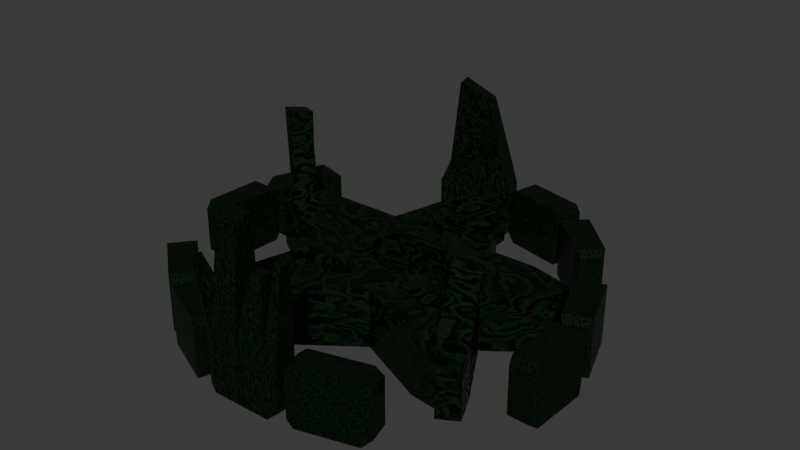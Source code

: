 # Source: Pentagram.blend  (saved by Blender 4.0.36; exported with 4.5.12 LTS)
import bpy
from mathutils import Matrix  # noqa: F401  (used for matrix-valued properties, if any)

bpy.ops.wm.read_factory_settings(use_empty=True)
scene = bpy.context.scene
scene.name = 'Scene'

# ---- collections
col_collection = bpy.data.collections.new('Collection'); scene.collection.children.link(col_collection)

# ---- images (referenced by path relative to the original .blend; pixels are not part of the script)
import os
ASSET_DIR = os.environ.get("B2B_ASSET_DIR", "")  # directory of the original .blend (textures are referenced by path, not embedded)
HERE = os.path.dirname(os.path.abspath(__file__))  # packed textures are extracted next to this script under _unpacked/

def load_image(name, relpath, width, height, colorspace="sRGB"):
    """Load a texture the original file referenced (path relative to the .blend, or extracted next to this script)."""
    p = next((c for c in (os.path.join(HERE, relpath), os.path.join(ASSET_DIR, relpath)) if relpath and os.path.exists(c)), "")
    if p:
        img = bpy.data.images.load(p, check_existing=True)
        img.name = name
    else:  # same state as the original file: an image datablock whose file is absent (Cycles renders it pink)
        img = bpy.data.images.new(name, width, height)
        img.source = "FILE"
        img.filepath = "//" + (relpath or name)
    img.colorspace_settings.name = colorspace
    return img
img_cube_rough = load_image('Cube.rough', 'Cube.rough.png', 1024, 1024, 'sRGB')

# ---- materials (node trees are filled in below, after node groups)
mat_stone = bpy.data.materials.new('Stone')
mat_stone.alpha_threshold = 0.0
mat_stone.roughness = 0.5
mat_stone.line_color = (0.0, 0.0, 0.0, 1.0)

# ---- material node trees
mat_stone.use_nodes = True; mat_stone.node_tree.nodes.clear()
_N = mat_stone.node_tree.nodes; _L = mat_stone.node_tree.links
n0 = _N.new('ShaderNodeBsdfPrincipled'); n0.name = 'Principled BSDF'; n0.location = (65, 368)
n0.inputs[3].default_value = 1.33
n1 = _N.new('ShaderNodeMix'); n1.name = 'Mix'; n1.location = (-165, 528)
n1.data_type = 'RGBA'
n1.inputs[6].default_value = (0.0002114, 0.0008717, 0.0, 1.0)
n1.inputs[7].default_value = (0.0, 0.01387, 0.0002671, 1.0)
n2 = _N.new('ShaderNodeTexWave'); n2.name = 'Wave Texture'; n2.location = (-507, 345)
n2.wave_type = 'RINGS'
n2.rings_direction = 'Y'
n2.wave_profile = 'SAW'
n2.inputs[1].default_value = 1.5
n2.inputs[2].default_value = 35.0
n2.inputs[3].default_value = 15.0
n2.inputs[4].default_value = 4.0
n2.inputs[5].default_value = 0.4691
n2.inputs[6].default_value = -5.0
n3 = _N.new('ShaderNodeMixShader'); n3.name = 'Mix Shader'; n3.location = (475, 591)
n3.inputs[0].default_value = 0.7533
n4 = _N.new('ShaderNodeOutputMaterial'); n4.name = 'Material Output'; n4.location = (686, 645)
n5 = _N.new('ShaderNodeBsdfAnisotropic'); n5.name = 'Glossy BSDF'; n5.location = (118, 701)
n5.inputs[0].default_value = (0.002726, 0.03636, 0.01281, 1.0)
n5.inputs[1].default_value = 0.1
n6 = _N.new('ShaderNodeTexImage'); n6.name = 'Image Texture'; n6.location = (-536, 668)
n6.image = img_cube_rough
_L.new(n2.outputs[1], n1.inputs[0])
_L.new(n1.outputs[2], n0.inputs[0])
_L.new(n2.outputs[0], n0.inputs[2])
_L.new(n0.outputs[0], n3.inputs[2])
_L.new(n3.outputs[0], n4.inputs[0])
_L.new(n5.outputs[0], n3.inputs[1])
n4.is_active_output = True

# ---- world
world_world = bpy.data.worlds.new('World'); scene.world = world_world
world_world.use_nodes = True; world_world.node_tree.nodes.clear()
_N = world_world.node_tree.nodes; _L = world_world.node_tree.links
n0 = _N.new('ShaderNodeOutputWorld'); n0.name = 'World Output'; n0.location = (300, 300)
n1 = _N.new('ShaderNodeBackground'); n1.name = 'Background'; n1.location = (10, 300)
n1.inputs[0].default_value = (0.05088, 0.05088, 0.05088, 1.0)
_L.new(n1.outputs[0], n0.inputs[0])
n0.is_active_output = True
world_world.color = (0.05088, 0.05088, 0.05088)
world_world.use_sun_shadow = False
world_world.sun_shadow_jitter_overblur = 0.0

# ---- meshes
me_cube_006 = bpy.data.meshes.new('Cube.006')
me_cube_006.from_pydata([(-1.0, -1.0, -1.0), (-1.506, -1.027, 1.523), (-1.0, 1.0, -1.0), (-1.35, 0.9691, 1.425), (1.0, -1.0, -1.0), (0.4937, -1.027, 1.523), (1.0, 1.0, -1.0), (0.6502, 0.9691, 1.425), (-0.6934, -1.301, -0.7468), (-0.6934, -1.301, 0.802), (0.8554, -1.301, 0.802), (0.8554, -1.301, -0.7468), (-0.8091, 1.257, 0.8091), (-0.8091, 1.257, -0.8091), (0.8091, 1.257, -0.8091), (0.8091, 1.257, 0.8091), (-0.688, -0.688, 4.491), (0.1964, 0.506, 4.081), (1.045, 0.506, 4.081), (0.688, -0.688, 4.491)], [], [(0, 1, 3, 2), (7, 6, 14, 15), (6, 7, 5, 4), (5, 1, 9, 10), (2, 6, 4, 0), (1, 5, 19, 16), (11, 10, 9, 8), (4, 5, 10, 11), (1, 0, 8, 9), (0, 4, 11, 8), (13, 12, 15, 14), (6, 2, 13, 14), (3, 7, 15, 12), (2, 3, 12, 13), (18, 17, 16, 19), (7, 3, 17, 18), (5, 7, 18, 19), (3, 1, 16, 17)])
_uv = me_cube_006.uv_layers.new(name='UVMap')
_uv.uv.foreach_set('vector', [0.07731, 0.6841, -3.425e-09, 0.4341, 0.2322, 0.4241, 0.3023, 0.6711, 0.3871, 0.367, 0.3853, 0.6599, 0.3535, 0.6356, 0.3535, 0.4421, 0.3853, 0.6599, 0.3871, 0.367, 0.6253, 0.3532, 0.6248, 0.6591, 0.6994, 0.3637, 0.9388, 0.353, 0.8455, 0.4478, 0.6601, 0.4561, 0.6601, 0.8075, 0.8998, 0.8075, 0.8998, 1.0, 0.6601, 1.0, 0.9388, 0.353, 0.6994, 0.3637, 0.6601, 0.007374, 0.8249, 1.609e-08, 0.6683, 0.6392, 0.6601, 0.4561, 0.8455, 0.4478, 0.8537, 0.6309, 0.6248, 0.6591, 0.6253, 0.3532, 0.6601, 0.4423, 0.6601, 0.6275, 0.9388, 0.353, 0.8915, 0.6535, 0.8537, 0.6309, 0.8455, 0.4478, 0.5459, 0.6599, 0.5459, 0.8996, 0.4987, 0.8823, 0.4987, 0.6966, 0.683, 0.7692, 0.683, 0.6535, 0.8769, 0.6535, 0.8769, 0.7692, 0.8998, 0.8075, 0.6601, 0.8075, 0.683, 0.7692, 0.8769, 0.7692, 0.2322, 0.4241, 0.3018, 0.3254, 0.3535, 0.3829, 0.2972, 0.4627, 0.3023, 0.6711, 0.2322, 0.4241, 0.2972, 0.4627, 0.3336, 0.6392, 0.2038, 0.0194, 0.1743, 0.06127, 3.562e-08, 0.06792, 0.04784, 2.734e-08, 0.4987, 0.7071, 0.4987, 0.9469, 0.3535, 0.7615, 0.3535, 0.6599, 0.6253, 0.3532, 0.3871, 0.367, 0.4447, 0.05249, 0.5857, 0.0, 0.2322, 0.4241, -3.425e-09, 0.4341, 3.562e-08, 0.06792, 0.1743, 0.06127])
me_cube_006.materials.append(mat_stone)
me_cube_006.update()
me_cube_007 = bpy.data.meshes.new('Cube.007')
me_cube_007.from_pydata([(-1.0, -1.0, -1.0), (-1.0, -1.0, 1.0), (-1.0, 1.0, -1.0), (-1.0, 1.0, 1.0), (1.0, -1.0, -1.0), (1.0, -1.0, 1.0), (1.0, 1.0, -1.0), (1.0, 1.0, 1.0), (-0.6934, -1.301, -0.7468), (-0.6934, -1.301, 0.802), (0.8554, -1.301, 0.802), (0.8554, -1.301, -0.7468), (-0.8091, 1.257, 0.8091), (-0.8091, 1.257, -0.8091), (0.8091, 1.257, -0.8091), (0.8091, 1.257, 0.8091)], [], [(0, 1, 3, 2), (7, 6, 14, 15), (6, 7, 5, 4), (5, 1, 9, 10), (2, 6, 4, 0), (7, 3, 1, 5), (11, 10, 9, 8), (4, 5, 10, 11), (1, 0, 8, 9), (0, 4, 11, 8), (13, 12, 15, 14), (6, 2, 13, 14), (3, 7, 15, 12), (2, 3, 12, 13)])
_uv = me_cube_007.uv_layers.new(name='UVMap')
_uv.uv.foreach_set('vector', [0.3375, 0.4193, 0.675, 0.4193, 0.675, 0.7568, 0.3375, 0.7568, 0.3375, 0.3841, 0.675, 0.3841, 0.6428, 0.4193, 0.3697, 0.4193, 0.675, 0.3841, 0.3375, 0.3841, 0.3375, 0.05501, 0.675, 0.05501, 0.0, 0.4878, 0.3375, 0.4878, 0.2858, 0.5212, 0.0244, 0.5212, 0.0, 0.2168, 0.3375, 0.2168, 0.3375, 0.4878, 0.0, 0.4878, 0.946, -2.123e-08, 0.946, 0.3375, 0.675, 0.3375, 0.675, -9.389e-09, 0.0244, 0.7826, 0.0244, 0.5212, 0.2858, 0.5212, 0.2858, 0.7826, 0.675, 0.05501, 0.3375, 0.05501, 0.3709, 3.904e-09, 0.6323, -7.521e-09, 0.3375, 0.4878, 0.3375, 0.8253, 0.2858, 0.7826, 0.2858, 0.5212, 0.3375, 0.8253, 0.0, 0.8253, 0.0244, 0.7826, 0.2858, 0.7826, 0.03221, 0.1628, 0.03221, 0.0, 0.3053, 0.0, 0.3053, 0.1628, 0.3375, 0.2168, 0.0, 0.2168, 0.03221, 0.1628, 0.3053, 0.1628, 0.946, 0.3375, 0.946, -2.123e-08, 1.0, 0.03221, 1.0, 0.3053, 0.3375, 0.7568, 0.675, 0.7568, 0.6428, 0.8001, 0.3697, 0.8001])
me_cube_007.materials.append(mat_stone)
me_cube_007.update()
me_cube_008 = bpy.data.meshes.new('Cube.008')
me_cube_008.from_pydata([(-1.0, -1.0, -1.0), (-1.0, -1.0, 1.0), (-1.0, 1.0, -1.0), (-1.0, 1.0, 1.0), (1.0, -1.0, -1.0), (1.0, -1.0, 1.0), (1.0, 1.0, -1.0), (1.0, 1.0, 1.0), (-0.6934, -1.301, -0.7468), (-0.6934, -1.301, 0.802), (0.8554, -1.301, 0.802), (0.8554, -1.301, -0.7468), (-0.8091, 1.257, 0.8091), (-0.8091, 1.257, -0.8091), (0.8091, 1.257, -0.8091), (0.8091, 1.257, 0.8091)], [], [(0, 1, 3, 2), (7, 6, 14, 15), (6, 7, 5, 4), (5, 1, 9, 10), (2, 6, 4, 0), (7, 3, 1, 5), (11, 10, 9, 8), (4, 5, 10, 11), (1, 0, 8, 9), (0, 4, 11, 8), (13, 12, 15, 14), (6, 2, 13, 14), (3, 7, 15, 12), (2, 3, 12, 13)])
_uv = me_cube_008.uv_layers.new(name='UVMap')
_uv.uv.foreach_set('vector', [0.3375, 0.4193, 0.675, 0.4193, 0.675, 0.7568, 0.3375, 0.7568, 0.3375, 0.3841, 0.675, 0.3841, 0.6428, 0.4193, 0.3697, 0.4193, 0.675, 0.3841, 0.3375, 0.3841, 0.3375, 0.05501, 0.675, 0.05501, 0.0, 0.4878, 0.3375, 0.4878, 0.2858, 0.5212, 0.0244, 0.5212, 0.0, 0.2168, 0.3375, 0.2168, 0.3375, 0.4878, 0.0, 0.4878, 0.946, -2.123e-08, 0.946, 0.3375, 0.675, 0.3375, 0.675, -9.389e-09, 0.0244, 0.7826, 0.0244, 0.5212, 0.2858, 0.5212, 0.2858, 0.7826, 0.675, 0.05501, 0.3375, 0.05501, 0.3709, 3.904e-09, 0.6323, -7.521e-09, 0.3375, 0.4878, 0.3375, 0.8253, 0.2858, 0.7826, 0.2858, 0.5212, 0.3375, 0.8253, 0.0, 0.8253, 0.0244, 0.7826, 0.2858, 0.7826, 0.03221, 0.1628, 0.03221, 0.0, 0.3053, 0.0, 0.3053, 0.1628, 0.3375, 0.2168, 0.0, 0.2168, 0.03221, 0.1628, 0.3053, 0.1628, 0.946, 0.3375, 0.946, -2.123e-08, 1.0, 0.03221, 1.0, 0.3053, 0.3375, 0.7568, 0.675, 0.7568, 0.6428, 0.8001, 0.3697, 0.8001])
me_cube_008.materials.append(mat_stone)
me_cube_008.update()
me_cube_009 = bpy.data.meshes.new('Cube.009')
me_cube_009.from_pydata([(-1.0, -1.0, -1.0), (-1.0, -1.0, 1.0), (-1.0, 1.0, -1.0), (-1.0, 1.0, 1.0), (1.0, -1.0, -1.0), (1.0, -1.0, 1.0), (1.0, 1.0, -1.0), (1.0, 1.0, 1.0), (-0.6934, -1.301, -0.7468), (-0.6934, -1.301, 0.802), (0.8554, -1.301, 0.802), (0.8554, -1.301, -0.7468), (-0.8091, 1.257, 0.8091), (-0.8091, 1.257, -0.8091), (0.8091, 1.257, -0.8091), (0.8091, 1.257, 0.8091)], [], [(0, 1, 3, 2), (7, 6, 14, 15), (6, 7, 5, 4), (5, 1, 9, 10), (2, 6, 4, 0), (7, 3, 1, 5), (11, 10, 9, 8), (4, 5, 10, 11), (1, 0, 8, 9), (0, 4, 11, 8), (13, 12, 15, 14), (6, 2, 13, 14), (3, 7, 15, 12), (2, 3, 12, 13)])
_uv = me_cube_009.uv_layers.new(name='UVMap')
_uv.uv.foreach_set('vector', [0.3375, 0.4193, 0.675, 0.4193, 0.675, 0.7568, 0.3375, 0.7568, 0.3375, 0.3841, 0.675, 0.3841, 0.6428, 0.4193, 0.3697, 0.4193, 0.675, 0.3841, 0.3375, 0.3841, 0.3375, 0.05501, 0.675, 0.05501, 0.0, 0.4878, 0.3375, 0.4878, 0.2858, 0.5212, 0.0244, 0.5212, 0.0, 0.2168, 0.3375, 0.2168, 0.3375, 0.4878, 0.0, 0.4878, 0.946, -2.123e-08, 0.946, 0.3375, 0.675, 0.3375, 0.675, -9.389e-09, 0.0244, 0.7826, 0.0244, 0.5212, 0.2858, 0.5212, 0.2858, 0.7826, 0.675, 0.05501, 0.3375, 0.05501, 0.3709, 3.904e-09, 0.6323, -7.521e-09, 0.3375, 0.4878, 0.3375, 0.8253, 0.2858, 0.7826, 0.2858, 0.5212, 0.3375, 0.8253, 0.0, 0.8253, 0.0244, 0.7826, 0.2858, 0.7826, 0.03221, 0.1628, 0.03221, 0.0, 0.3053, 0.0, 0.3053, 0.1628, 0.3375, 0.2168, 0.0, 0.2168, 0.03221, 0.1628, 0.3053, 0.1628, 0.946, 0.3375, 0.946, -2.123e-08, 1.0, 0.03221, 1.0, 0.3053, 0.3375, 0.7568, 0.675, 0.7568, 0.6428, 0.8001, 0.3697, 0.8001])
me_cube_009.materials.append(mat_stone)
me_cube_009.update()
me_cube_010 = bpy.data.meshes.new('Cube.010')
me_cube_010.from_pydata([(-1.0, -1.0, -1.0), (-1.0, -1.0, 1.0), (-1.0, 1.0, -1.0), (-1.0, 1.0, 1.0), (1.0, -1.0, -1.0), (1.0, -1.0, 1.0), (1.0, 1.0, -1.0), (1.0, 1.0, 1.0), (-0.6934, -1.301, -0.7468), (-0.6934, -1.301, 0.802), (0.8554, -1.301, 0.802), (0.8554, -1.301, -0.7468), (-0.8091, 1.257, 0.8091), (-0.8091, 1.257, -0.8091), (0.8091, 1.257, -0.8091), (0.8091, 1.257, 0.8091)], [], [(0, 1, 3, 2), (7, 6, 14, 15), (6, 7, 5, 4), (5, 1, 9, 10), (2, 6, 4, 0), (7, 3, 1, 5), (11, 10, 9, 8), (4, 5, 10, 11), (1, 0, 8, 9), (0, 4, 11, 8), (13, 12, 15, 14), (6, 2, 13, 14), (3, 7, 15, 12), (2, 3, 12, 13)])
_uv = me_cube_010.uv_layers.new(name='UVMap')
_uv.uv.foreach_set('vector', [0.3375, 0.4193, 0.675, 0.4193, 0.675, 0.7568, 0.3375, 0.7568, 0.3375, 0.3841, 0.675, 0.3841, 0.6428, 0.4193, 0.3697, 0.4193, 0.675, 0.3841, 0.3375, 0.3841, 0.3375, 0.05501, 0.675, 0.05501, 0.0, 0.4878, 0.3375, 0.4878, 0.2858, 0.5212, 0.0244, 0.5212, 0.0, 0.2168, 0.3375, 0.2168, 0.3375, 0.4878, 0.0, 0.4878, 0.946, -2.123e-08, 0.946, 0.3375, 0.675, 0.3375, 0.675, -9.389e-09, 0.0244, 0.7826, 0.0244, 0.5212, 0.2858, 0.5212, 0.2858, 0.7826, 0.675, 0.05501, 0.3375, 0.05501, 0.3709, 3.904e-09, 0.6323, -7.521e-09, 0.3375, 0.4878, 0.3375, 0.8253, 0.2858, 0.7826, 0.2858, 0.5212, 0.3375, 0.8253, 0.0, 0.8253, 0.0244, 0.7826, 0.2858, 0.7826, 0.03221, 0.1628, 0.03221, 0.0, 0.3053, 0.0, 0.3053, 0.1628, 0.3375, 0.2168, 0.0, 0.2168, 0.03221, 0.1628, 0.3053, 0.1628, 0.946, 0.3375, 0.946, -2.123e-08, 1.0, 0.03221, 1.0, 0.3053, 0.3375, 0.7568, 0.675, 0.7568, 0.6428, 0.8001, 0.3697, 0.8001])
me_cube_010.materials.append(mat_stone)
me_cube_010.update()
me_cube_011 = bpy.data.meshes.new('Cube.011')
me_cube_011.from_pydata([(-1.0, -1.0, -1.0), (-1.0, -1.0, 1.0), (-1.0, 1.0, -1.0), (-1.0, 1.0, 1.0), (1.0, -1.0, -1.0), (1.0, -1.0, 1.0), (1.0, 1.0, -1.0), (1.0, 1.0, 1.0), (-0.6934, -1.301, -0.7468), (-0.6934, -1.301, 0.802), (0.8554, -1.301, 0.802), (0.8554, -1.301, -0.7468), (-0.8091, 1.257, 0.8091), (-0.8091, 1.257, -0.8091), (0.8091, 1.257, -0.8091), (0.8091, 1.257, 0.8091)], [], [(0, 1, 3, 2), (7, 6, 14, 15), (6, 7, 5, 4), (5, 1, 9, 10), (2, 6, 4, 0), (7, 3, 1, 5), (11, 10, 9, 8), (4, 5, 10, 11), (1, 0, 8, 9), (0, 4, 11, 8), (13, 12, 15, 14), (6, 2, 13, 14), (3, 7, 15, 12), (2, 3, 12, 13)])
_uv = me_cube_011.uv_layers.new(name='UVMap')
_uv.uv.foreach_set('vector', [0.3375, 0.4193, 0.675, 0.4193, 0.675, 0.7568, 0.3375, 0.7568, 0.3375, 0.3841, 0.675, 0.3841, 0.6428, 0.4193, 0.3697, 0.4193, 0.675, 0.3841, 0.3375, 0.3841, 0.3375, 0.05501, 0.675, 0.05501, 0.0, 0.4878, 0.3375, 0.4878, 0.2858, 0.5212, 0.0244, 0.5212, 0.0, 0.2168, 0.3375, 0.2168, 0.3375, 0.4878, 0.0, 0.4878, 0.946, -2.123e-08, 0.946, 0.3375, 0.675, 0.3375, 0.675, -9.389e-09, 0.0244, 0.7826, 0.0244, 0.5212, 0.2858, 0.5212, 0.2858, 0.7826, 0.675, 0.05501, 0.3375, 0.05501, 0.3709, 3.904e-09, 0.6323, -7.521e-09, 0.3375, 0.4878, 0.3375, 0.8253, 0.2858, 0.7826, 0.2858, 0.5212, 0.3375, 0.8253, 0.0, 0.8253, 0.0244, 0.7826, 0.2858, 0.7826, 0.03221, 0.1628, 0.03221, 0.0, 0.3053, 0.0, 0.3053, 0.1628, 0.3375, 0.2168, 0.0, 0.2168, 0.03221, 0.1628, 0.3053, 0.1628, 0.946, 0.3375, 0.946, -2.123e-08, 1.0, 0.03221, 1.0, 0.3053, 0.3375, 0.7568, 0.675, 0.7568, 0.6428, 0.8001, 0.3697, 0.8001])
me_cube_011.materials.append(mat_stone)
me_cube_011.update()
me_cube_012 = bpy.data.meshes.new('Cube.012')
me_cube_012.from_pydata([(-1.0, -1.0, -1.0), (-1.0, -1.0, 1.0), (-1.0, 1.0, -1.0), (-1.0, 1.0, 1.0), (1.0, -1.0, -1.0), (1.0, -0.7502, 1.0), (1.0, 1.0, -1.0), (1.0, 0.7502, 1.0), (-0.6934, -1.301, -0.7468), (-0.6934, -1.301, 0.802), (0.8554, -1.301, 0.802), (0.8554, -1.301, -0.7468), (-0.8091, 1.257, 0.8091), (-0.8091, 1.257, -0.8091), (0.8091, 1.257, -0.8091), (0.8091, 1.257, 0.8091), (-1.0, 0.0, -1.0), (-1.0, 0.0, 1.0), (1.0, 0.0, -1.0), (1.0, -1.489e-08, 1.0), (-0.7397, -0.164, 4.709), (-0.7397, 0.4753, 4.709), (0.5388, 0.4753, 4.709), (0.5388, -0.164, 4.709), (-0.1755, -0.7214, 3.477), (-0.1755, -1.14, 3.477), (-1.012, -1.14, 3.477), (-1.012, -0.7214, 3.477), (-1.211, 1.377, 3.259), (-0.4429, 1.377, 3.259), (-1.138, 1.527, 3.147), (-0.5162, 1.527, 3.147), (-0.1173, -1.648, 4.065), (-1.069, -1.648, 4.065), (-0.1861, -1.791, 3.971), (-0.9227, -1.791, 3.971)], [], [(16, 17, 3, 2), (7, 6, 14, 15), (18, 19, 5, 4), (5, 1, 33, 32), (16, 18, 4, 0), (1, 5, 25, 26), (11, 10, 9, 8), (4, 5, 10, 11), (1, 0, 8, 9), (0, 4, 11, 8), (13, 12, 15, 14), (6, 2, 13, 14), (15, 12, 30, 31), (2, 3, 12, 13), (17, 19, 23, 20), (2, 6, 18, 16), (6, 7, 19, 18), (0, 1, 17, 16), (22, 21, 20, 23), (3, 17, 20, 21), (19, 7, 22, 23), (7, 3, 21, 22), (24, 27, 26, 25), (17, 1, 26, 27), (19, 17, 27, 24), (5, 19, 24, 25), (28, 29, 31, 30), (3, 7, 29, 28), (12, 3, 28, 30), (7, 15, 31, 29), (32, 33, 35, 34), (1, 9, 35, 33), (10, 5, 32, 34), (9, 10, 34, 35)])
_uv = me_cube_012.uv_layers.new(name='UVMap')
_uv.uv.foreach_set('vector', [0.7768, 0.1322, 0.6023, 0.1319, 0.6023, 0.04501, 0.7768, 0.04534, 0.08456, 0.3327, 0.0818, 0.507, 0.05809, 0.4908, 0.0428, 0.3516, 0.1685, 0.4979, 0.1496, 0.3258, 0.2147, 0.319, 0.2552, 0.4888, 0.6758, 0.7849, 0.5014, 0.7789, 0.5014, 0.507, 0.5844, 0.5089, 0.8903, 2.684e-09, 0.8903, 0.1745, 0.8031, 0.1745, 0.8031, 6.498e-09, 0.9931, 0.349, 0.9943, 0.5235, 0.7771, 0.422, 0.7768, 0.349, 0.6916, 0.3925, 0.5565, 0.3925, 0.5565, 0.2573, 0.6916, 0.2573, 0.2552, 0.4888, 0.2147, 0.319, 0.2646, 0.3294, 0.2792, 0.4627, 0.5397, 0.2306, 0.7142, 0.2306, 0.6916, 0.2573, 0.5565, 0.2573, 0.8031, 6.498e-09, 0.8031, 0.1745, 0.7768, 0.1619, 0.7768, 0.02675, 1.026e-08, 0.8492, 0.01176, 0.7093, 0.1524, 0.7211, 0.1407, 0.861, 0.9776, 0.1745, 0.9776, -1.129e-09, 1.0, 0.01665, 1.0, 0.1578, 0.1524, 0.7211, 0.01176, 0.7093, -3.275e-09, 0.507, 0.05404, 0.5116, 0.7768, 0.04534, 0.6023, 0.04501, 0.6193, 0.02119, 0.7605, 0.02146, 0.5014, 0.8309, 0.3269, 0.8309, 0.3672, 0.507, 0.4787, 0.507, 0.9776, -1.129e-09, 0.9776, 0.1745, 0.8903, 0.1745, 0.8903, 2.684e-09, 0.0818, 0.507, 0.08456, 0.3327, 0.1496, 0.3258, 0.1685, 0.4979, 0.7768, 0.2191, 0.6023, 0.2188, 0.6023, 0.1319, 0.7768, 0.1322, 0.2792, 0.4187, 0.3908, 0.4187, 0.3908, 0.4745, 0.2792, 0.4745, 0.6023, 0.04501, 0.6023, 0.1319, 0.2792, 0.1435, 0.2792, 0.08791, 0.1496, 0.3258, 0.08456, 0.3327, 0.07427, 0.005829, 0.1297, 1.676e-08, 0.3269, 0.8333, 0.1524, 0.8333, 0.1793, 0.507, 0.2908, 0.5085, 0.3908, 0.4313, 0.4638, 0.4313, 0.4638, 0.4677, 0.3908, 0.4677, 0.6023, 0.1319, 0.6023, 0.2188, 0.3863, 0.2306, 0.3863, 0.1943, 0.999, 0.1745, 0.9981, 0.349, 0.7768, 0.349, 0.7772, 0.276, 0.2147, 0.319, 0.1496, 0.3258, 0.1911, 0.09304, 0.2274, 0.08923, 0.5308, 0.4443, 0.4638, 0.4443, 0.4702, 0.4313, 0.5244, 0.4313, 0.974, 0.5235, 0.9899, 0.6972, 0.7831, 0.5902, 0.7768, 0.5235, 0.6193, 0.02119, 0.6023, 0.04501, 0.4049, 0.01359, 0.4148, -4.636e-09, 0.08456, 0.3327, 0.0428, 0.3516, 1.127e-08, 0.1381, 0.0118, 0.1279, 0.3908, 0.4187, 0.4738, 0.4187, 0.4611, 0.4313, 0.3968, 0.4313, 0.5522, 0.3925, 0.5661, 0.4187, 0.2858, 0.4187, 0.2792, 0.4062, 0.2646, 0.3294, 0.2147, 0.319, 0.2658, 0.03462, 0.2792, 0.04065, 0.5565, 0.2573, 0.5565, 0.3925, 0.2792, 0.3016, 0.2792, 0.2373])
me_cube_012.materials.append(mat_stone)
me_cube_012.update()
me_cube_013 = bpy.data.meshes.new('Cube.013')
me_cube_013.from_pydata([(-1.0, -1.0, -1.0), (-1.0, -1.0, 1.0), (-1.0, 1.0, -1.0), (-1.0, 1.0, 1.0), (1.0, -1.0, -1.0), (1.0, -1.0, 1.0), (1.0, 1.0, -1.0), (1.0, 1.0, 1.0), (-0.6934, -1.301, -0.7468), (-0.6934, -1.301, 0.802), (0.8554, -1.301, 0.802), (0.8554, -1.301, -0.7468), (-0.8091, 1.257, 0.8091), (-0.8091, 1.257, -0.8091), (0.8091, 1.257, -0.8091), (0.8091, 1.257, 0.8091)], [], [(0, 1, 3, 2), (7, 6, 14, 15), (6, 7, 5, 4), (5, 1, 9, 10), (2, 6, 4, 0), (7, 3, 1, 5), (11, 10, 9, 8), (4, 5, 10, 11), (1, 0, 8, 9), (0, 4, 11, 8), (13, 12, 15, 14), (6, 2, 13, 14), (3, 7, 15, 12), (2, 3, 12, 13)])
_uv = me_cube_013.uv_layers.new(name='UVMap')
_uv.uv.foreach_set('vector', [0.3375, 0.4193, 0.675, 0.4193, 0.675, 0.7568, 0.3375, 0.7568, 0.3375, 0.3841, 0.675, 0.3841, 0.6428, 0.4193, 0.3697, 0.4193, 0.675, 0.3841, 0.3375, 0.3841, 0.3375, 0.05501, 0.675, 0.05501, 0.0, 0.4878, 0.3375, 0.4878, 0.2858, 0.5212, 0.0244, 0.5212, 0.0, 0.2168, 0.3375, 0.2168, 0.3375, 0.4878, 0.0, 0.4878, 0.946, -2.123e-08, 0.946, 0.3375, 0.675, 0.3375, 0.675, -9.389e-09, 0.0244, 0.7826, 0.0244, 0.5212, 0.2858, 0.5212, 0.2858, 0.7826, 0.675, 0.05501, 0.3375, 0.05501, 0.3709, 3.904e-09, 0.6323, -7.521e-09, 0.3375, 0.4878, 0.3375, 0.8253, 0.2858, 0.7826, 0.2858, 0.5212, 0.3375, 0.8253, 0.0, 0.8253, 0.0244, 0.7826, 0.2858, 0.7826, 0.03221, 0.1628, 0.03221, 0.0, 0.3053, 0.0, 0.3053, 0.1628, 0.3375, 0.2168, 0.0, 0.2168, 0.03221, 0.1628, 0.3053, 0.1628, 0.946, 0.3375, 0.946, -2.123e-08, 1.0, 0.03221, 1.0, 0.3053, 0.3375, 0.7568, 0.675, 0.7568, 0.6428, 0.8001, 0.3697, 0.8001])
me_cube_013.materials.append(mat_stone)
me_cube_013.update()
me_cube_014 = bpy.data.meshes.new('Cube.014')
me_cube_014.from_pydata([(-1.0, -1.0, -1.0), (-1.0, -1.0, 1.0), (-1.0, 1.0, -1.0), (-1.0, 1.0, 1.0), (1.0, -1.0, -1.0), (1.0, -1.0, 1.0), (1.0, 1.0, -1.0), (1.0, 1.0, 1.0), (-0.6934, -1.301, -0.7468), (-0.6934, -1.301, 0.802), (0.8554, -1.301, 0.802), (0.8554, -1.301, -0.7468), (-0.8091, 1.257, 0.8091), (-0.8091, 1.257, -0.8091), (0.8091, 1.257, -0.8091), (0.8091, 1.257, 0.8091)], [], [(0, 1, 3, 2), (7, 6, 14, 15), (6, 7, 5, 4), (5, 1, 9, 10), (2, 6, 4, 0), (7, 3, 1, 5), (11, 10, 9, 8), (4, 5, 10, 11), (1, 0, 8, 9), (0, 4, 11, 8), (13, 12, 15, 14), (6, 2, 13, 14), (3, 7, 15, 12), (2, 3, 12, 13)])
_uv = me_cube_014.uv_layers.new(name='UVMap')
_uv.uv.foreach_set('vector', [0.3375, 0.4193, 0.675, 0.4193, 0.675, 0.7568, 0.3375, 0.7568, 0.3375, 0.3841, 0.675, 0.3841, 0.6428, 0.4193, 0.3697, 0.4193, 0.675, 0.3841, 0.3375, 0.3841, 0.3375, 0.05501, 0.675, 0.05501, 0.0, 0.4878, 0.3375, 0.4878, 0.2858, 0.5212, 0.0244, 0.5212, 0.0, 0.2168, 0.3375, 0.2168, 0.3375, 0.4878, 0.0, 0.4878, 0.946, -2.123e-08, 0.946, 0.3375, 0.675, 0.3375, 0.675, -9.389e-09, 0.0244, 0.7826, 0.0244, 0.5212, 0.2858, 0.5212, 0.2858, 0.7826, 0.675, 0.05501, 0.3375, 0.05501, 0.3709, 3.904e-09, 0.6323, -7.521e-09, 0.3375, 0.4878, 0.3375, 0.8253, 0.2858, 0.7826, 0.2858, 0.5212, 0.3375, 0.8253, 0.0, 0.8253, 0.0244, 0.7826, 0.2858, 0.7826, 0.03221, 0.1628, 0.03221, 0.0, 0.3053, 0.0, 0.3053, 0.1628, 0.3375, 0.2168, 0.0, 0.2168, 0.03221, 0.1628, 0.3053, 0.1628, 0.946, 0.3375, 0.946, -2.123e-08, 1.0, 0.03221, 1.0, 0.3053, 0.3375, 0.7568, 0.675, 0.7568, 0.6428, 0.8001, 0.3697, 0.8001])
me_cube_014.materials.append(mat_stone)
me_cube_014.update()
me_cube_015 = bpy.data.meshes.new('Cube.015')
me_cube_015.from_pydata([(-1.0, -1.0, -1.0), (-1.0, -1.0, 1.0), (-1.0, 1.0, -1.0), (-1.0, 1.0, 1.0), (1.0, -1.0, -1.0), (1.0, -1.0, 1.0), (1.0, 1.0, -1.0), (1.0, 1.0, 1.0), (-0.6934, -1.301, -0.7468), (-0.6934, -1.301, 0.802), (0.8554, -1.301, 0.802), (0.8554, -1.301, -0.7468), (-0.8091, 1.257, 0.8091), (-0.8091, 1.257, -0.8091), (0.8091, 1.257, -0.8091), (0.8091, 1.257, 0.8091)], [], [(0, 1, 3, 2), (7, 6, 14, 15), (6, 7, 5, 4), (5, 1, 9, 10), (2, 6, 4, 0), (7, 3, 1, 5), (11, 10, 9, 8), (4, 5, 10, 11), (1, 0, 8, 9), (0, 4, 11, 8), (13, 12, 15, 14), (6, 2, 13, 14), (3, 7, 15, 12), (2, 3, 12, 13)])
_uv = me_cube_015.uv_layers.new(name='UVMap')
_uv.uv.foreach_set('vector', [0.3375, 0.4193, 0.675, 0.4193, 0.675, 0.7568, 0.3375, 0.7568, 0.3375, 0.3841, 0.675, 0.3841, 0.6428, 0.4193, 0.3697, 0.4193, 0.675, 0.3841, 0.3375, 0.3841, 0.3375, 0.05501, 0.675, 0.05501, 0.0, 0.4878, 0.3375, 0.4878, 0.2858, 0.5212, 0.0244, 0.5212, 0.0, 0.2168, 0.3375, 0.2168, 0.3375, 0.4878, 0.0, 0.4878, 0.946, -2.123e-08, 0.946, 0.3375, 0.675, 0.3375, 0.675, -9.389e-09, 0.0244, 0.7826, 0.0244, 0.5212, 0.2858, 0.5212, 0.2858, 0.7826, 0.675, 0.05501, 0.3375, 0.05501, 0.3709, 3.904e-09, 0.6323, -7.521e-09, 0.3375, 0.4878, 0.3375, 0.8253, 0.2858, 0.7826, 0.2858, 0.5212, 0.3375, 0.8253, 0.0, 0.8253, 0.0244, 0.7826, 0.2858, 0.7826, 0.03221, 0.1628, 0.03221, 0.0, 0.3053, 0.0, 0.3053, 0.1628, 0.3375, 0.2168, 0.0, 0.2168, 0.03221, 0.1628, 0.3053, 0.1628, 0.946, 0.3375, 0.946, -2.123e-08, 1.0, 0.03221, 1.0, 0.3053, 0.3375, 0.7568, 0.675, 0.7568, 0.6428, 0.8001, 0.3697, 0.8001])
me_cube_015.materials.append(mat_stone)
me_cube_015.update()
me_cube_016 = bpy.data.meshes.new('Cube.016')
me_cube_016.from_pydata([(-1.0, -1.0, -1.0), (-1.0, -1.0, 1.0), (-1.0, 1.0, -1.0), (-1.0, 1.0, 1.0), (1.0, -1.0, -1.0), (1.0, -1.0, 1.0), (1.0, 1.0, -1.0), (1.0, 1.0, 1.0), (-0.6934, -1.301, -0.7468), (-0.6934, -1.301, 0.802), (0.8554, -1.301, 0.802), (0.8554, -1.301, -0.7468), (-0.8091, 1.257, 0.8091), (-0.8091, 1.257, -0.8091), (0.8091, 1.257, -0.8091), (0.8091, 1.257, 0.8091)], [], [(0, 1, 3, 2), (7, 6, 14, 15), (6, 7, 5, 4), (5, 1, 9, 10), (2, 6, 4, 0), (7, 3, 1, 5), (11, 10, 9, 8), (4, 5, 10, 11), (1, 0, 8, 9), (0, 4, 11, 8), (13, 12, 15, 14), (6, 2, 13, 14), (3, 7, 15, 12), (2, 3, 12, 13)])
_uv = me_cube_016.uv_layers.new(name='UVMap')
_uv.uv.foreach_set('vector', [0.3375, 0.4193, 0.675, 0.4193, 0.675, 0.7568, 0.3375, 0.7568, 0.3375, 0.3841, 0.675, 0.3841, 0.6428, 0.4193, 0.3697, 0.4193, 0.675, 0.3841, 0.3375, 0.3841, 0.3375, 0.05501, 0.675, 0.05501, 0.0, 0.4878, 0.3375, 0.4878, 0.2858, 0.5212, 0.0244, 0.5212, 0.0, 0.2168, 0.3375, 0.2168, 0.3375, 0.4878, 0.0, 0.4878, 0.946, -2.123e-08, 0.946, 0.3375, 0.675, 0.3375, 0.675, -9.389e-09, 0.0244, 0.7826, 0.0244, 0.5212, 0.2858, 0.5212, 0.2858, 0.7826, 0.675, 0.05501, 0.3375, 0.05501, 0.3709, 3.904e-09, 0.6323, -7.521e-09, 0.3375, 0.4878, 0.3375, 0.8253, 0.2858, 0.7826, 0.2858, 0.5212, 0.3375, 0.8253, 0.0, 0.8253, 0.0244, 0.7826, 0.2858, 0.7826, 0.03221, 0.1628, 0.03221, 0.0, 0.3053, 0.0, 0.3053, 0.1628, 0.3375, 0.2168, 0.0, 0.2168, 0.03221, 0.1628, 0.3053, 0.1628, 0.946, 0.3375, 0.946, -2.123e-08, 1.0, 0.03221, 1.0, 0.3053, 0.3375, 0.7568, 0.675, 0.7568, 0.6428, 0.8001, 0.3697, 0.8001])
me_cube_016.materials.append(mat_stone)
me_cube_016.update()
me_cube_017 = bpy.data.meshes.new('Cube.017')
me_cube_017.from_pydata([(11.91, 0.2719, -1.0), (-1.0, -1.0, -1.0), (11.83, -0.5975, -1.0), (11.91, 0.2719, 1.0), (10.58, 0.4157, -1.0), (1.485, -1.118, -1.0), (10.58, 0.4157, 1.0), (-6.069, -0.2717, -1.0), (1.485, -1.118, 1.0), (12.91, -0.4926, -1.0), (10.37, 0.4124, -1.0), (-6.069, -0.2717, 1.0), (-1.0, -1.0, 1.0), (-0.05624, -0.9776, -1.0), (13.24, 0.5029, -0.7468), (-6.947, -0.1006, -1.0), (13.24, 0.5029, 0.802), (-6.947, -0.1006, 1.0), (-5.743, -0.05413, -1.0), (-5.743, -0.05413, 1.0), (-0.001877, -1.283, -0.8091), (12.91, -0.4926, 1.0), (-1.249, -1.17, -0.8091), (-1.0, 1.0, -1.0), (-8.337, -0.2091, 0.8091), (-1.249, -1.17, 0.8091), (-8.337, -0.2091, -0.8091), (10.06, 0.6287, -1.0), (0.2096, 0.9356, -1.0), (10.06, 0.6287, 1.0), (14.33, -0.3382, -1.0), (-1.0, 1.0, 1.0), (-7.463, 0.1125, -1.0), (-8.074, -0.03304, -0.8091), (15.04, -0.6842, 0.802), (-7.463, 0.1125, 1.0), (0.2096, 0.9356, 1.0), (16.14, -0.5646, 0.802), (-8.074, -0.03304, 0.8091), (16.14, -0.5646, -0.7468), (13.14, 0.5261, -0.7468), (1.0, -1.0, -1.0), (13.14, 0.5261, 0.802), (12.74, 0.6911, 0.802), (12.74, 0.6911, -0.7468), (1.638, 1.09, -1.0), (14.23, -0.6112, 0.8269), (-9.248, -0.1466, 0.8091), (1.0, 1.0, -1.0), (-9.248, -0.1466, -0.8091), (1.638, 1.09, 1.0), (-9.665, 0.02577, -0.8091), (-9.665, 0.02577, 0.8091), (1.0, 1.0, 1.0), (-0.6934, -1.301, -0.7468), (-0.6934, -1.301, 0.802), (0.8554, -1.301, 0.802), (0.8554, -1.301, -0.7468), (-1.286, 1.134, 0.8091), (-0.8091, 1.257, 0.8091), (-0.8091, 1.257, -0.8091), (-1.286, 1.134, -0.8091), (-0.1302, 1.259, -0.8091), (0.8091, 1.257, -0.8091), (0.8091, 1.257, 0.8091), (9.128, 0.2474, 1.0), (-0.1302, 1.259, 0.8091), (0.8794, 1.162, -0.8794), (5.353, -0.2561, 1.0), (0.8794, 1.162, 0.8794), (3.878, -0.4528, 1.0), (1.0, 0.8466, 1.0), (1.0, 0.8466, -1.0), (-0.112, 1.257, 0.8091), (-0.1462, 1.257, 0.8091), (-0.1462, 1.257, -0.8091), (5.353, -0.2561, -1.0), (-0.112, 1.257, -0.8091), (0.8058, 1.0, -1.0), (9.128, 0.2474, -1.0), (0.8058, 1.0, 1.0), (-0.867, 1.179, 0.8091), (-0.9351, 1.087, 0.8539), (-0.9351, 1.087, -0.8539), (-0.867, 1.179, -0.8091), (-1.0, 0.3029, 1.0), (10.39, 0.4102, -1.0), (-1.0, 0.0746, 1.0), (-1.0, 0.0746, -1.0), (-0.001877, -1.283, -0.762), (-1.0, 0.3029, -1.0), (1.0, 0.1335, -1.0), (1.0, 0.3618, -1.0), (1.0, 0.1335, 1.0), (1.0, 0.3618, 1.0), (4.415, 0.4625, 1.0), (6.024, 0.2816, 1.0), (4.415, 0.4625, -1.0), (0.9129, -1.182, -0.8474), (6.024, 0.2816, -1.0), (8.243, 0.3469, 1.0), (8.901, -0.04206, 1.0), (6.635, 0.5278, 1.0), (8.192, 0.0377, -1.0), (6.635, 0.5278, -1.0), (8.243, 0.3469, -1.0), (9.298, 0.2283, -1.0), (4.806, -0.4697, 1.0), (-0.1011, 0.1011, 1.0), (5.205, -0.477, -1.0), (0.5426, 0.1201, 1.0), (7.156, 0.3149, 1.0), (6.378, -0.2748, -1.0), (6.629, -0.2794, 1.0), (6.596, 0.2984, 1.0), (-0.1011, 0.1011, -1.0), (6.596, 0.2984, -1.0), (0.5426, 0.1201, -1.0), (0.4505, 0.3456, 1.0), (-0.3228, 0.3228, 1.0), (5.813, 0.5036, 1.0), (-0.3228, 0.3228, -1.0), (0.4505, 0.3456, -1.0), (5.122, 0.4833, -1.0), (5.813, 0.5036, -1.0), (6.124, 0.46, -1.0), (5.516, 0.4339, -1.0), (6.242, 0.3428, 1.0), (6.881, 0.3536, 1.0), (-1.0, -0.1405, 1.0), (-1.0, -0.1405, -1.0), (-1.0, -0.364, -1.0), (1.0, -0.1769, 1.0), (1.0, -0.4004, 1.0), (1.0, -0.1769, -1.0), (1.0, -0.4004, -1.0), (11.86, -0.3745, -1.0), (-6.947, -0.1006, 0.9084), (-6.947, -0.1006, -0.9084), (-5.512, -0.05834, -1.0), (-5.76, -0.06567, -1.0), (-5.76, -0.06567, 1.0), (-5.512, -0.05834, 1.0), (-8.213, -0.1259, 0.8091), (-8.213, -0.1259, -0.8091), (-1.0, -0.364, 1.0), (12.12, -0.4037, 1.0), (12.91, -0.4926, 0.934), (12.91, -0.4926, -0.9156), (13.27, -0.525, 0.9048), (-6.539, -0.08861, -0.9399), (-6.002, -0.07279, 0.9813), (-5.745, -0.05543, -1.0), (-5.745, -0.05543, 1.0), (-7.814, -0.0367, 0.8306), (1.0, -0.8367, -1.0), (1.0, -0.8673, 1.0), (1.0, -0.8367, 1.0), (0.1896, -1.0, 1.0), (0.0844, -1.274, 0.8202), (0.9129, -1.182, 0.8807), (1.0, -1.0, 1.0), (-0.8867, -1.111, -0.8671), (-0.7844, -1.212, -0.8091), (-0.8867, -1.111, 0.8671), (-0.7844, -1.212, 0.8091), (-0.1344, -1.091, -0.9233), (0.1896, -1.0, -1.0), (0.5948, -1.0, -1.0), (-0.6172, -1.227, -0.8091), (7.847, 0.07646, 1.0), (9.254, -0.08184, 1.0), (7.847, 0.07646, -1.0), (9.254, -0.08184, -1.0), (12.76, -0.4759, 0.9464), (10.35, 0.1096, 1.0), (10.54, 0.08906, 1.0), (10.54, 0.08906, -1.0), (14.33, -0.3382, 1.0), (15.2, -0.6666, 0.802), (15.04, -0.6842, -0.7468), (12.92, -0.4942, 0.9326), (14.23, -0.6112, -0.7786), (13.0, -0.4828, -1.0), (13.04, -0.4957, -0.9893), (13.06, -0.5067, -0.9813), (10.34, 0.4087, -1.0), (10.58, 0.4157, -0.984), (10.58, 0.4157, 0.9875), (10.34, 0.4087, 1.0), (10.39, 0.4102, 1.0), (13.03, 0.5217, -0.7468), (13.03, 0.5217, 0.802), (-6.326, -0.04886, 0.9523), (12.15, -0.3799, 1.0), (11.86, -0.3745, 1.0), (12.75, -0.3944, 0.9557), (14.09, -0.4268, 0.8567), (12.69, -0.3929, 0.9601), (13.9, -0.5821, 0.8533), (14.09, -0.4268, -0.8167), (12.69, -0.3929, -0.949), (12.75, -0.3944, -0.9433), (-6.821, -0.04506, 0.9118), (6.161, -0.4944, 1.0), (3.878, -0.4528, -1.0), (6.161, -0.4944, -1.0), (5.469, -0.4818, -1.0), (5.057, -0.4743, -1.0), (-6.353, -0.04861, 0.9501), (5.483, -0.2585, -1.0), (7.636, -0.2977, -1.0), (5.46, -0.2581, 1.0), (7.636, -0.2977, 1.0), (11.83, -0.5975, 1.0), (13.37, -0.6063, 0.8886), (12.85, -0.4981, 0.9374), (-5.744, -0.05491, 1.0), (8.925, 0.2202, -1.0), (8.897, 0.2164, -1.0), (4.317, -0.3943, -1.0), (4.264, -0.4014, -1.0), (0.6382, -0.885, -1.0), (0.6857, -0.9, -1.0), (12.12, -0.4037, -1.0), (4.71, -0.3936, -1.0), (10.92, -0.4033, -1.0), (12.43, -0.3746, -1.0), (12.15, -0.3799, -1.0), (9.725, 0.0713, -1.0), (9.408, -0.06132, -1.0), (9.935, 0.009011, -1.0), (6.377, -0.3905, -1.0), (6.222, -0.402, -1.0), (8.353, 0.07373, -1.0), (8.569, 0.04598, -1.0), (8.38, 0.0702, -1.0), (8.946, 0.2066, -1.0), (8.97, 0.2118, -1.0), (9.634, 0.0693, -1.0), (4.599, -0.4015, -1.0), (8.026, 0.08945, 2.352), (7.506, 0.08325, 2.364), (13.13, -0.3852, 3.434), (11.84, -0.3583, 2.841), (11.87, -0.3379, 2.841), (11.62, -0.3274, 2.916), (6.96, 0.07085, 2.304), (7.238, 0.08005, 2.371), (14.35, -0.2526, 3.434), (-7.501, -0.1382, 4.096), (-7.509, -0.1381, 4.096), (-7.572, -0.1376, 4.096), (-7.629, -0.1202, 4.083), (-7.516, 0.01536, 3.982), (-8.838, -0.1269, 4.096), (-8.591, 0.04383, 3.968), (-7.503, -0.09298, 4.062), (-7.509, 0.03471, 3.968)], [(209, 217), (101, 175), (228, 227), (171, 176)], [(85, 31, 23, 90), (129, 87, 88, 130), (1, 12, 145, 131), (67, 63, 64, 69), (72, 71, 94, 92), (135, 133, 161, 156, 157, 155), (134, 91, 93, 132), (161, 12, 55, 56, 160, 159, 158), (88, 115, 117, 91, 134, 130), (167, 1, 131, 135, 155, 222, 13), (167, 13, 222, 223, 168), (41, 168, 223, 222, 155), (23, 78, 28, 72, 92, 122, 121, 90), (91, 117, 122, 92), (90, 121, 115, 88), (115, 121, 122, 117), (72, 28, 78, 48), (145, 12, 161, 133), (110, 108, 87, 129, 132, 93), (94, 71, 36, 80, 31, 85, 119, 118), (85, 87, 108, 119), (93, 94, 118, 110), (108, 110, 118, 119), (71, 53, 80, 36), (57, 56, 55, 54), (160, 56, 57, 98), (165, 55, 12, 1, 54, 163, 162, 164), (163, 54, 55, 165), (57, 54, 1, 167, 166, 169, 89, 98), (64, 63, 77, 73), (60, 59, 74, 75), (78, 23, 60, 75), (67, 77, 63), (69, 64, 73), (59, 31, 80, 74), (59, 60, 84, 81), (83, 84, 60, 23, 31, 59, 81, 82), (71, 72, 97, 95), (136, 195, 96, 99, 172, 170, 171, 173), (147, 21, 146, 174), (9, 148, 224), (62, 66, 73, 77), (69, 73, 66, 50, 45, 62, 77, 67), (79, 105, 100, 178, 176, 175, 65), (65, 175, 176, 178, 30, 177, 106, 79), (45, 50, 102, 104), (48, 78, 45, 104, 124, 123, 97, 72), (116, 105, 79, 218, 219, 172, 99), (172, 103, 173), (235, 103, 236), (234, 236, 103), (218, 238, 237, 219), (231, 229, 239, 230, 173, 103, 235, 236, 106, 177), (239, 229, 231, 230), (106, 236, 234, 103, 172, 219, 237, 238, 218, 79), (125, 124, 104, 105, 116), (124, 125, 116, 99, 97, 123, 126), (124, 126, 123), (146, 21, 243, 244), (120, 102, 50, 80, 53, 71, 95), (127, 120, 95, 96, 114), (102, 128, 111, 100), (120, 127, 114, 111, 128, 102), (34, 180, 39, 37, 179), (181, 149, 199), (180, 9, 183, 184, 185), (183, 30, 39, 180, 185, 184), (66, 62, 75, 74), (61, 58, 81, 84), (61, 84, 83), (62, 45, 78, 75), (80, 50, 66, 74), (58, 82, 81), (58, 61, 83, 82), (88, 87, 142, 139), (138, 15, 140, 150), (151, 141, 17, 137), (96, 93, 91, 99), (86, 4, 187), (188, 6, 100, 105, 186, 189, 190), (35, 32, 51, 52), (102, 29, 27, 104), (32, 35, 85, 90), (94, 95, 97, 92), (29, 6, 42, 43), (186, 105, 104, 27, 4, 86, 10), (86, 186, 10), (140, 15, 32, 90, 88, 139, 18, 152), (99, 91, 92, 97), (100, 6, 29, 102), (94, 93, 96, 95), (142, 87, 85, 35, 17, 141, 153, 19), (44, 43, 42, 40), (27, 29, 43, 44), (187, 4, 40, 42, 6, 188, 192, 191), (4, 27, 44, 40), (49, 47, 52, 51), (32, 15, 49, 51), (17, 35, 52, 47), (143, 137, 17, 47, 49, 15, 138, 144), (129, 130, 134, 132), (19, 18, 139, 142), (196, 194, 198, 197), (228, 202, 200, 201), (33, 38, 143, 144), (150, 152, 18, 33, 144, 138), (217, 193, 203), (145, 11, 7, 131), (2, 214, 133, 135, 205, 70, 204, 206), (19, 18, 33, 38, 209), (18, 19, 194, 228, 211, 213, 212, 68, 76), (147, 174, 216, 181), (214, 215, 199, 149, 181, 216, 174, 146), (205, 135, 131, 7, 140, 152, 18, 76, 220, 221), (206, 211, 228, 226, 224, 2), (208, 205, 221, 240, 225, 220, 76, 210, 112, 109), (207, 109, 112, 232, 233, 206), (226, 228, 224), (220, 225, 240, 221), (211, 112, 210), (211, 206, 233, 232, 112), (133, 214, 146, 194, 19, 153, 141, 11, 145), (214, 2, 182, 46), (224, 148, 182, 2), (26, 24, 38, 33), (150, 140, 7, 26, 33, 18, 152), (7, 11, 24, 26), (173, 171, 213, 211), (204, 8, 5, 206), (0, 3, 176, 177), (162, 22, 25, 164), (172, 170, 65, 79, 218, 219), (79, 65, 189, 186), (205, 70, 68, 76, 220, 221), (155, 157, 70, 205), (172, 76, 68, 170), (190, 3, 16, 192, 188), (76, 172, 173, 211, 210), (206, 5, 167, 168, 41, 155, 205, 208, 109, 207), (86, 0, 177, 106, 79, 186), (218, 238, 237, 219), (234, 236, 103), (41, 168, 223, 222, 155), (220, 225, 240, 221), (239, 229, 231, 230), (235, 103, 236), (171, 170, 68, 212, 213), (171, 101, 170), (212, 113, 213), (189, 65, 175, 176, 3, 190), (107, 70, 204), (158, 8, 204, 70, 157, 156, 161), (192, 16, 14, 191), (3, 0, 14, 16), (14, 0, 86, 187, 191), (25, 22, 163, 165), (169, 20, 89), (5, 20, 169, 166, 167), (162, 163, 22), (164, 25, 165), (159, 8, 158), (160, 98, 89, 20, 5, 8, 159), (146, 147, 21), (176, 178, 30, 177), (180, 34, 21, 147, 149, 46, 182, 148, 9, 185), (184, 185, 9, 183), (148, 9, 180, 34, 21, 147, 181, 199, 46, 182), (38, 33, 18, 19, 193), (193, 19, 153, 154, 151, 137, 143, 38), (11, 141, 252, 255), (21, 34, 179, 37, 178), (215, 214, 46, 199), (30, 178, 37, 39), (173, 230, 231, 177, 30, 183, 9, 224, 228, 136), (241, 242, 248, 247, 246, 245, 244, 243, 249), (21, 178, 249, 243), (194, 146, 244, 245), (114, 96, 247, 248), (111, 114, 248, 242), (96, 195, 246, 247), (178, 100, 241, 249), (100, 111, 242, 241), (195, 194, 245, 246), (258, 256, 255, 252, 253, 254, 251, 250, 257), (153, 19, 250, 251), (19, 209, 257, 250), (24, 11, 255, 256), (141, 151, 253, 252), (38, 24, 256, 258), (209, 38, 258, 257), (151, 154, 254, 253), (154, 153, 251, 254)])
_uv = me_cube_017.uv_layers.new(name='UVMap')
_uv.uv.foreach_set('vector', [0.5926, 0.6912, 0.6196, 0.6912, 0.6196, 0.7687, 0.5926, 0.7687, 0.596, 0.5405, 0.6043, 0.5405, 0.6043, 0.618, 0.596, 0.618, 0.5714, 0.618, 0.5714, 0.5405, 0.596, 0.5405, 0.596, 0.618, 0.596, 0.6861, 0.5926, 0.6834, 0.5926, 0.6207, 0.596, 0.618, 0.8264, 0.2801, 0.8264, 0.2026, 0.8451, 0.2026, 0.8451, 0.2801, 0.8033, 0.2801, 0.8033, 0.2026, 0.8264, 0.2026, 0.8213, 0.2026, 0.8201, 0.2026, 0.8201, 0.2801, 0.6415, 0.7776, 0.6295, 0.7776, 0.6295, 0.7001, 0.6415, 0.7001, 0.3062, 0.5124, 0.3062, 0.5899, 0.2945, 0.5781, 0.2945, 0.5181, 0.2992, 0.5158, 0.2956, 0.5479, 0.3062, 0.5438, 0.0456, 0.6643, 0.04458, 0.6294, 0.04384, 0.6045, 0.04332, 0.5868, 0.05534, 0.5868, 0.05393, 0.6643, 0.08722, 0.6182, 0.08722, 0.6643, 0.06259, 0.6643, 0.064, 0.5868, 0.08089, 0.5868, 0.08276, 0.6008, 0.08635, 0.6277, 0.08722, 0.6182, 0.08635, 0.6277, 0.08276, 0.6008, 0.08334, 0.599, 0.08722, 0.6025, 0.08722, 0.5868, 0.08722, 0.6025, 0.08334, 0.599, 0.08276, 0.6008, 0.08089, 0.5868, 0.00977, 0.6643, 0.00977, 0.5943, 0.01227, 0.6174, 0.01571, 0.5868, 0.03448, 0.5868, 0.03511, 0.6081, 0.03599, 0.638, 0.03676, 0.6643, 0.04332, 0.5868, 0.04384, 0.6045, 0.03511, 0.6081, 0.03448, 0.5868, 0.03676, 0.6643, 0.03599, 0.638, 0.04458, 0.6294, 0.0456, 0.6643, 0.04458, 0.6294, 0.03599, 0.638, 0.03511, 0.6081, 0.04384, 0.6045, 0.01571, 0.5868, 0.01227, 0.6174, 0.00977, 0.5943, 0.00977, 0.5868, 0.3309, 0.5899, 0.3062, 0.5899, 0.3062, 0.5124, 0.3294, 0.5124, 0.3496, 0.5302, 0.3489, 0.5551, 0.3479, 0.5899, 0.3395, 0.5899, 0.3381, 0.5124, 0.3501, 0.5124, 0.359, 0.5124, 0.3778, 0.5124, 0.3812, 0.5431, 0.3837, 0.52, 0.3837, 0.5899, 0.3567, 0.5899, 0.3575, 0.5637, 0.3584, 0.5337, 0.3567, 0.5899, 0.3479, 0.5899, 0.3489, 0.5551, 0.3575, 0.5637, 0.3501, 0.5124, 0.359, 0.5124, 0.3584, 0.5337, 0.3496, 0.5302, 0.3489, 0.5551, 0.3496, 0.5302, 0.3584, 0.5337, 0.3575, 0.5637, 0.3778, 0.5124, 0.3837, 0.5124, 0.3837, 0.52, 0.3812, 0.5431, 0.652, 0.768, 0.712, 0.768, 0.712, 0.828, 0.652, 0.828, 0.5973, 0.618, 0.6022, 0.621, 0.6022, 0.681, 0.5973, 0.6849, 0.7123, 0.8315, 0.712, 0.828, 0.7197, 0.84, 0.6422, 0.84, 0.652, 0.828, 0.6496, 0.8315, 0.6473, 0.8356, 0.7145, 0.8356, 0.6496, 0.8315, 0.652, 0.828, 0.712, 0.828, 0.7123, 0.8315, 0.09922, 0.5924, 0.09922, 0.6524, 0.08722, 0.6643, 0.08722, 0.6182, 0.09085, 0.6307, 0.09626, 0.6494, 0.0985, 0.6256, 0.09445, 0.5901, 0.5723, 0.4778, 0.6349, 0.4778, 0.6349, 0.5135, 0.5722, 0.5135, 0.6349, 0.5405, 0.5722, 0.5405, 0.5722, 0.5148, 0.6349, 0.5148, 0.00977, 0.5943, 0.00977, 0.6643, 6.698e-05, 0.6569, 6.698e-05, 0.6312, 0.6235, 0.8073, 0.6235, 0.8459, 0.6202, 0.8103, 0.6202, 0.7687, 0.6236, 0.7718, 0.6202, 0.8073, 0.3937, 0.5826, 0.3837, 0.5899, 0.3837, 0.52, 0.3937, 0.5569, 0.6295, 0.6986, 0.6295, 0.7613, 0.6265, 0.7613, 0.6265, 0.6986, 0.623, 0.763, 0.6265, 0.7613, 0.6295, 0.7613, 0.6196, 0.7687, 0.6196, 0.6912, 0.6295, 0.6986, 0.6265, 0.6986, 0.623, 0.6969, 0.7939, 0.2868, 0.8714, 0.2868, 0.8715, 0.4193, 0.794, 0.4193, 0.7939, 0.4208, 0.7164, 0.4208, 0.7163, 0.1945, 0.7938, 0.1945, 0.7939, 0.2653, 0.7164, 0.2653, 0.7164, 0.3199, 0.7939, 0.3199, 0.4684, 0.1247, 0.471, 0.1245, 0.4734, 0.1551, 0.4694, 0.1304, 0.3937, 0.1306, 0.397, 0.1303, 0.3961, 0.1611, 0.6349, 0.5142, 0.5723, 0.5142, 0.5722, 0.5135, 0.6349, 0.5135, 0.5695, 0.475, 0.5722, 0.5135, 0.5723, 0.5142, 0.5647, 0.4456, 0.6422, 0.4456, 0.6349, 0.5142, 0.6349, 0.5135, 0.6376, 0.475, 0.1164, 0.692, 0.1153, 0.6577, 0.1927, 0.6553, 0.2003, 0.8914, 0.1956, 0.7442, 0.1953, 0.7371, 0.1938, 0.6897, 0.1938, 0.6897, 0.1953, 0.7371, 0.1956, 0.7442, 0.2003, 0.8914, 0.1229, 0.8937, 0.1181, 0.7465, 0.1166, 0.6986, 0.1164, 0.692, 0.6422, 0.4456, 0.5647, 0.4456, 0.5644, 0.2519, 0.6418, 0.2519, 0.00977, 0.5868, 0.00977, 0.5943, 0.006287, 0.5621, 0.02805, 0.3685, 0.02899, 0.4003, 0.02978, 0.4271, 0.03059, 0.4544, 0.01571, 0.5868, 0.03694, 0.37, 0.03506, 0.3061, 0.03891, 0.2718, 0.03997, 0.2797, 0.04011, 0.2808, 0.04553, 0.3215, 0.03759, 0.3921, 0.04553, 0.3215, 0.04703, 0.3081, 0.05166, 0.267, 0.04671, 0.2935, 0.04703, 0.3081, 0.04577, 0.3008, 0.04564, 0.3019, 0.04577, 0.3008, 0.04703, 0.3081, 0.03997, 0.2797, 0.04029, 0.278, 0.04049, 0.2789, 0.04011, 0.2808, 0.04814, 0.2406, 0.04573, 0.2487, 0.04581, 0.2523, 0.05087, 0.261, 0.05166, 0.267, 0.04703, 0.3081, 0.04671, 0.2935, 0.04577, 0.3008, 0.03965, 0.2653, 0.04504, 0.2173, 0.04581, 0.2523, 0.04573, 0.2487, 0.04814, 0.2406, 0.05087, 0.261, 0.03965, 0.2653, 0.04577, 0.3008, 0.04564, 0.3019, 0.04703, 0.3081, 0.04553, 0.3215, 0.04011, 0.2808, 0.04049, 0.2789, 0.04029, 0.278, 0.03997, 0.2797, 0.03891, 0.2718, 0.03068, 0.3883, 0.02899, 0.4003, 0.02805, 0.3685, 0.03506, 0.3061, 0.03694, 0.37, 0.02899, 0.4003, 0.03068, 0.3883, 0.03694, 0.37, 0.03759, 0.3921, 0.03059, 0.4544, 0.02978, 0.4271, 0.03169, 0.4118, 0.02899, 0.4003, 0.03169, 0.4118, 0.02978, 0.4271, 0.4734, 0.1551, 0.471, 0.1245, 0.5644, 0.1087, 0.5454, 0.1603, 0.3645, 0.326, 0.3654, 0.2941, 0.3872, 0.4877, 0.3837, 0.52, 0.3837, 0.5124, 0.3778, 0.5124, 0.3629, 0.3801, 0.3582, 0.3093, 0.3645, 0.326, 0.3629, 0.3801, 0.3559, 0.3178, 0.3565, 0.2956, 0.3654, 0.2941, 0.3587, 0.2846, 0.3572, 0.2739, 0.3584, 0.2318, 0.3645, 0.326, 0.3582, 0.3093, 0.3565, 0.2956, 0.3572, 0.2739, 0.3587, 0.2846, 0.3654, 0.2941, 0.4569, 0.04265, 0.397, 0.04733, 0.3937, 0.004675, 0.4535, -7.661e-08, 0.4564, 0.03637, 0.3258, 0.05048, 0.3246, 0.03719, 0.3224, 0.01258, 0.07532, 0.04285, 0.06757, 0.1255, 0.06719, 0.1219, 0.0677, 0.1202, 0.06814, 0.1194, 0.06719, 0.1219, 0.06159, 0.07015, 0.07069, -1.866e-08, 0.07532, 0.04285, 0.06814, 0.1194, 0.0677, 0.1202, 0.5723, 0.5142, 0.6349, 0.5142, 0.6349, 0.5148, 0.5722, 0.5148, 0.6253, 0.8403, 0.6253, 0.7776, 0.6415, 0.7776, 0.6415, 0.8403, 0.5849, 0.618, 0.5849, 0.6343, 0.5817, 0.6313, -4.438e-09, 0.6306, 0.006287, 0.5621, 0.00977, 0.5943, 6.698e-05, 0.6312, 0.3837, 0.52, 0.3872, 0.4877, 0.3937, 0.5562, 0.3937, 0.5569, 0.5817, 0.6343, 0.5785, 0.621, 0.5817, 0.618, 0.6202, 0.7704, 0.6202, 0.8331, 0.6066, 0.8349, 0.6066, 0.7687, 0.6423, 0.4323, 0.7198, 0.4323, 0.7197, 0.607, 0.6422, 0.607, 0.6458, 0.6626, 0.6422, 0.6626, 0.6422, 0.6166, 0.6446, 0.6468, 0.719, 0.626, 0.7197, 0.6166, 0.7197, 0.6626, 0.7162, 0.6626, 0.7163, 0.1945, 0.7164, 1.949e-08, 0.7939, 1.61e-08, 0.7938, 0.1945, 0.7974, 0.5386, 0.7974, 0.5315, 0.798, 0.5315, 0.8744, 0.5315, 0.8749, 0.5315, 0.8749, 0.6218, 0.7974, 0.6218, 0.7974, 0.5406, 0.8749, 0.5406, 0.8749, 0.5386, 0.7974, 0.5176, 0.7199, 0.5176, 0.7274, 0.4323, 0.7901, 0.4323, 0.5644, 0.2519, 0.5644, 0.1193, 0.6419, 0.1193, 0.6418, 0.2519, 0.7199, 0.5176, 0.7974, 0.5176, 0.7972, 0.7679, 0.7198, 0.7679, 0.875, 0.6218, 0.8749, 0.7541, 0.7974, 0.7541, 0.7975, 0.6218, 0.3693, 0.1615, 0.3611, 0.1415, 0.3653, 0.04223, 0.3717, 0.05772, 0.03267, 0.225, 0.03506, 0.3061, 0.02805, 0.3685, 0.02415, 0.2358, 0.0324, 0.2158, 0.03261, 0.223, 0.03252, 0.2239, 0.03261, 0.223, 0.03267, 0.225, 0.03252, 0.2239, 0.05104, 0.8487, 0.05239, 0.8947, 0.04414, 0.9147, 0.03676, 0.6643, 0.0456, 0.6643, 0.05075, 0.8391, 0.05059, 0.848, 0.05064, 0.8481, 0.03759, 0.3921, 0.04332, 0.5868, 0.03448, 0.5868, 0.03059, 0.4544, 0.3584, 0.2318, 0.3611, 0.1415, 0.3693, 0.1615, 0.3654, 0.2941, 0.359, 0.5124, 0.3501, 0.5124, 0.3559, 0.3178, 0.3629, 0.3801, 0.3427, 0.7647, 0.3479, 0.5899, 0.3567, 0.5899, 0.3493, 0.8403, 0.3411, 0.8203, 0.3424, 0.7744, 0.3428, 0.7738, 0.3429, 0.7737, 0.6322, 0.01553, 0.5722, 0.01553, 0.5721, 1.194e-08, 0.6321, 9.322e-09, 0.6419, 0.1193, 0.5644, 0.1193, 0.5722, 0.01553, 0.6322, 0.01553, 0.798, 0.5315, 0.7974, 0.5315, 0.8073, 0.4323, 0.8673, 0.4323, 0.8749, 0.5315, 0.8744, 0.5315, 0.8673, 0.4362, 0.8073, 0.4362, 0.0324, 0.2158, 0.02415, 0.2358, 0.02206, 0.132, 0.02845, 0.1165, 0.6496, 0.7517, 0.7123, 0.7517, 0.7123, 0.768, 0.6496, 0.768, 0.04414, 0.9147, 0.05239, 0.8947, 0.05442, 0.9838, 0.04774, 1.0, 0.3411, 0.8203, 0.3493, 0.8403, 0.346, 0.9257, 0.3393, 0.9095, 0.7123, 0.7116, 0.7162, 0.6626, 0.7197, 0.6626, 0.7123, 0.7517, 0.6496, 0.7517, 0.6422, 0.6626, 0.6458, 0.6626, 0.6496, 0.7116, 0.8033, 0.1251, 0.8808, 0.1251, 0.8808, 0.2026, 0.8033, 0.2026, 0.7197, 0.616, 0.6422, 0.616, 0.6422, 0.607, 0.7197, 0.607, 0.6043, 0.5923, 0.6043, 0.6155, 0.6043, 0.5946, 0.6043, 0.5405, 0.6043, 0.6155, 0.6043, 0.5923, 0.6043, 0.5405, 0.6043, 0.5946, 0.6496, 0.7063, 0.7123, 0.7063, 0.7123, 0.7116, 0.6496, 0.7116, 0.568, 0.5713, 0.5687, 0.5406, 0.5687, 0.5405, 0.5714, 0.6307, 0.5679, 0.6362, 0.5679, 0.5871, 0.6043, 0.5405, 0.6044, 0.563, 0.6043, 0.5822, 0.5137, 0.9557, 0.5137, 0.7593, 0.5912, 0.7593, 0.5912, 0.9557, 0.397, 0.1722, 0.4742, 0.1662, 0.5069, 0.5844, 0.4296, 0.5905, 0.421, 0.4793, 0.4982, 0.4732, 0.4913, 0.385, 0.4141, 0.3911, 0.1767, 0.1138, 0.09922, 0.1161, 0.1039, 0.02566, 0.1665, 0.02376, 0.174, 0.09025, 0.09922, 0.1161, 0.1767, 0.1138, 0.1978, 0.8069, 0.1204, 0.8092, 0.115, 0.6343, 0.1925, 0.632, 0.1899, 0.5477, 0.1898, 0.5436, 0.1123, 0.5459, 0.3259, 0.05115, 0.3265, 0.05691, 0.3257, 0.05332, 0.3258, 0.05048, 0.3218, 0.09302, 0.3215, 0.03316, 0.3224, 0.01258, 0.3246, 0.03719, 0.3258, 0.05048, 0.3257, 0.05332, 0.3265, 0.05691, 0.3293, 0.08178, 0.06603, 0.4753, 0.064, 0.5868, 0.06259, 0.6643, 0.05902, 0.8607, 0.05104, 0.8487, 0.05064, 0.8481, 0.05059, 0.848, 0.05841, 0.4181, 0.06376, 0.4583, 0.06404, 0.4603, 0.06764, 0.3868, 0.06002, 0.3297, 0.0632, 0.1547, 0.06411, 0.2023, 0.06412, 0.1561, 0.07163, 0.1674, 0.06686, 0.4296, 0.06603, 0.4753, 0.06404, 0.4603, 0.06404, 0.4473, 0.06373, 0.443, 0.06376, 0.4583, 0.05841, 0.4181, 0.0585, 0.4131, 0.05913, 0.3784, 0.06696, 0.4239, 0.06715, 0.4136, 0.06696, 0.4239, 0.05913, 0.3784, 0.06361, 0.3784, 0.06406, 0.3845, 0.06764, 0.3868, 0.06411, 0.2023, 0.0632, 0.1547, 0.06412, 0.1561, 0.06376, 0.4583, 0.06373, 0.443, 0.06404, 0.4473, 0.06404, 0.4603, 0.5714, 0.5405, 0.5714, 0.5405, 0.5714, 0.5405, 0.06002, 0.3297, 0.06764, 0.3868, 0.06406, 0.3845, 0.06361, 0.3784, 0.05913, 0.3784, 0.3294, 0.5124, 0.3218, 0.09302, 0.3293, 0.08178, 0.3302, 0.0804, 0.3429, 0.7737, 0.3428, 0.7738, 0.3424, 0.7744, 0.3344, 0.7863, 0.3309, 0.5899, 0.4742, 0.1662, 0.397, 0.1722, 0.3983, 0.07883, 0.4603, 0.07398, 0.06412, 0.1561, 0.06768, 0.1255, 0.07245, 0.07431, 0.07163, 0.1674, 0.1037, 0.01549, 0.1664, 0.0136, 0.1665, 0.02376, 0.1039, 0.02566, 0.052, 0.8789, 0.05104, 0.8487, 0.05902, 0.8607, 0.05684, 0.9485, 0.05002, 0.9383, 0.05059, 0.848, 0.05064, 0.8481, 0.5912, 0.7593, 0.5137, 0.7593, 0.5211, 0.6714, 0.5838, 0.6714, 0.7939, 0.3199, 0.7164, 0.3199, 0.7164, 0.2573, 0.7939, 0.2573, 0.4913, 0.385, 0.5053, 0.5653, 0.428, 0.5714, 0.4141, 0.3911, 0.7198, 0.8195, 0.7973, 0.8195, 0.7972, 0.8725, 0.7198, 0.8725, 0.6066, 0.8359, 0.5926, 0.8336, 0.5926, 0.7709, 0.6066, 0.7687, 0.115, 0.6424, 0.1924, 0.6401, 0.1938, 0.6897, 0.1164, 0.692, 0.1162, 0.6841, 0.1161, 0.683, 0.1164, 0.692, 0.1938, 0.6897, 0.1951, 0.7365, 0.1177, 0.7388, 0.1108, 0.4889, 0.1882, 0.4865, 0.1898, 0.5436, 0.1123, 0.5459, 0.1112, 0.5058, 0.1112, 0.5038, 0.1077, 0.3775, 0.1851, 0.3751, 0.1882, 0.4865, 0.1108, 0.4889, 0.115, 0.6424, 0.1123, 0.5459, 0.1898, 0.5436, 0.1924, 0.6401, 0.6422, 0.651, 0.6344, 0.5925, 0.6412, 0.5405, 0.6422, 0.5485, 0.6421, 0.6438, 0.05841, 0.4181, 0.04553, 0.3215, 0.05166, 0.267, 0.06002, 0.3297, 0.0585, 0.4131, 0.06764, 0.3868, 0.09179, 0.568, 0.08722, 0.6182, 0.08722, 0.6025, 0.08722, 0.5868, 0.08089, 0.5868, 0.06603, 0.4753, 0.06686, 0.4296, 0.06696, 0.4239, 0.06715, 0.4136, 0.03261, 0.223, 0.03796, 0.1642, 0.04504, 0.2173, 0.03965, 0.2653, 0.03891, 0.2718, 0.03267, 0.225, 0.03997, 0.2797, 0.04029, 0.278, 0.04049, 0.2789, 0.04011, 0.2808, 0.04564, 0.3019, 0.04577, 0.3008, 0.04703, 0.3081, 0.08722, 0.5868, 0.08722, 0.6025, 0.08334, 0.599, 0.08276, 0.6008, 0.08089, 0.5868, 0.06376, 0.4583, 0.06373, 0.443, 0.06404, 0.4473, 0.06404, 0.4603, 0.04581, 0.2523, 0.04573, 0.2487, 0.04814, 0.2406, 0.05087, 0.261, 0.04671, 0.2935, 0.04703, 0.3081, 0.04577, 0.3008, 0.6162, 0.5405, 0.6295, 0.5937, 0.6295, 0.6912, 0.6289, 0.6871, 0.6162, 0.6038, 0.6162, 0.5405, 0.6196, 0.5539, 0.6295, 0.5937, 0.6289, 0.6871, 0.6221, 0.6423, 0.6162, 0.6038, 0.6422, 0.653, 0.6379, 0.7001, 0.6306, 0.6529, 0.6295, 0.6459, 0.6344, 0.5925, 0.6422, 0.651, 0.3268, 0.365, 0.3274, 0.4009, 0.3258, 0.3125, 0.3062, 0.5438, 0.3016, 0.4937, 0.3258, 0.3125, 0.3274, 0.4009, 0.3125, 0.5124, 0.3114, 0.5124, 0.3062, 0.5124, 0.8451, 0.2026, 0.8531, 0.2026, 0.8531, 0.2626, 0.8451, 0.2626, 0.7973, 0.8195, 0.7198, 0.8195, 0.7296, 0.7679, 0.7897, 0.7679, 0.02935, 0.1125, 0.03796, 0.1642, 0.03261, 0.223, 0.03242, 0.2158, 0.02862, 0.1205, 0.7123, 0.8495, 0.6496, 0.8495, 0.6496, 0.8315, 0.7123, 0.8315, 0.4417, 0.6519, 0.4398, 0.6281, 0.4417, 0.628, 0.09179, 0.568, 0.09843, 0.6256, 0.09626, 0.6494, 0.09085, 0.6307, 0.08722, 0.6182, 0.5714, 0.6223, 0.5749, 0.618, 0.5749, 0.636, 0.5785, 0.6223, 0.5749, 0.636, 0.5749, 0.618, 0.2956, 0.5479, 0.3016, 0.4937, 0.3062, 0.5438, 0.5024, 0.5877, 0.4356, 0.593, 0.4417, 0.628, 0.4398, 0.6281, 0.428, 0.5714, 0.5053, 0.5653, 0.5025, 0.6199, 0.4734, 0.1551, 0.4684, 0.1247, 0.471, 0.1245, 0.1956, 0.7442, 0.2003, 0.8914, 0.1229, 0.8937, 0.1181, 0.7465, 0.397, 0.04733, 0.4569, 0.04265, 0.471, 0.1245, 0.4684, 0.1247, 0.4662, 0.1109, 0.4603, 0.07398, 0.3983, 0.07883, 0.397, 0.1303, 0.3937, 0.1306, 0.394, 0.1244, 0.0677, 0.1202, 0.06814, 0.1194, 0.06757, 0.1255, 0.06719, 0.1219, 0.397, 0.1303, 0.3937, 0.1306, 0.397, 0.04733, 0.4569, 0.04265, 0.471, 0.1245, 0.4684, 0.1247, 0.4683, 0.124, 0.4623, 0.08646, 0.4603, 0.07398, 0.3983, 0.07883, 0.7123, 0.7063, 0.6496, 0.7063, 0.6422, 0.616, 0.7197, 0.616, 0.7179, 0.6385, 0.5663, 0.5631, 0.567, 0.5405, 0.567, 0.5406, 0.5647, 0.6207, 0.5675, 0.5505, 0.5679, 0.5872, 0.5679, 0.6362, 0.5644, 0.6308, 0.5137, 0.7593, 0.5136, 0.7711, 0.3937, 0.701, 0.3937, 0.6519, 0.6053, 0.6657, 0.6053, 0.5828, 0.6066, 0.5765, 0.6138, 0.5405, 0.6162, 0.6111, 0.3215, 0.03316, 0.3218, 0.09302, 0.3213, -1.384e-08, 0.3224, 0.01258, 0.1229, 0.8937, 0.2003, 0.8914, 0.1949, 0.9618, 0.135, 0.9636, 0.05166, 0.267, 0.05087, 0.261, 0.04814, 0.2406, 0.04504, 0.2173, 0.06159, 0.07015, 0.06719, 0.1219, 0.06757, 0.1255, 0.06412, 0.1561, 0.0632, 0.1547, 0.06299, 0.1662, 0.8033, 0.2456, 0.802, 0.2657, 0.8013, 0.276, 0.8004, 0.2868, 0.7947, 0.1056, 0.7948, 0.09596, 0.7939, 0.0971, 0.7956, 0.04717, 0.8033, 4.592e-08, 0.471, 0.1245, 0.4667, 0.06943, 0.5607, 0.06143, 0.5644, 0.1087, 0.5973, 0.6903, 0.596, 0.6901, 0.5962, 0.618, 0.5973, 0.6182, 0.1908, 0.5916, 0.1902, 0.5694, 0.2419, 0.6042, 0.2448, 0.6149, 0.1915, 0.6133, 0.1908, 0.5916, 0.2448, 0.6149, 0.2449, 0.6253, 0.7163, 0.1945, 0.7164, 0.4208, 0.6422, 0.4116, 0.6659, 0.2309, 0.2003, 0.8914, 0.1927, 0.6553, 0.245, 0.6454, 0.2945, 0.8892, 0.1927, 0.6553, 0.1915, 0.6133, 0.2449, 0.6253, 0.245, 0.6454, 0.7164, 0.4208, 0.7164, 0.4323, 0.6451, 0.4213, 0.6422, 0.4116, 0.8597, 0.203, 0.8597, 0.2449, 0.8531, 0.2544, 0.8531, 0.2053, 0.8537, 0.2076, 0.859, 0.2033, 0.8531, 0.2029, 0.8531, 0.2026, 0.8548, 0.2027, 0.8034, 0.1251, 0.8033, 0.1251, 0.8613, 2.518e-05, 0.8616, 1.883e-08, 0.1767, 0.1138, 0.174, 0.09025, 0.2932, 0.04207, 0.2945, 0.04212, 0.5211, 0.6714, 0.5137, 0.7593, 0.3937, 0.6519, 0.3987, 0.6614, 0.8772, 0.8794, 0.8679, 0.8794, 0.8149, 0.7544, 0.8172, 0.7541, 0.1665, 0.02376, 0.1664, 0.0136, 0.2882, 5.449e-08, 0.2894, 0.0419, 0.174, 0.09025, 0.1665, 0.02376, 0.2894, 0.0419, 0.2932, 0.04207, 0.8679, 0.8794, 0.7974, 0.8794, 0.8189, 0.7587, 0.8149, 0.7544, 0.8838, 0.1251, 0.8034, 0.1251, 0.8616, 1.883e-08, 0.8624, 0.004329])
me_cube_017.materials.append(mat_stone)
me_cube_017.update()

# ---- objects
ob_obelisk = bpy.data.objects.new('Obelisk', me_cube_006)
ob_cube_001 = bpy.data.objects.new('Cube.001', me_cube_007)
ob_cube_002 = bpy.data.objects.new('Cube.002', me_cube_008)
ob_cube_003 = bpy.data.objects.new('Cube.003', me_cube_009)
ob_cube_004 = bpy.data.objects.new('Cube.004', me_cube_010)
ob_cube_005 = bpy.data.objects.new('Cube.005', me_cube_011)
ob_claw = bpy.data.objects.new('Claw', me_cube_012)
ob_cube_007 = bpy.data.objects.new('Cube.007', me_cube_013)
ob_cube_008 = bpy.data.objects.new('Cube.008', me_cube_014)
ob_cube_009 = bpy.data.objects.new('Cube.009', me_cube_015)
ob_cube_010 = bpy.data.objects.new('Cube.010', me_cube_016)
ob_pentagram = bpy.data.objects.new('Pentagram', me_cube_017)

# ---- transforms, parenting, visibility, modifiers, constraints
ob_obelisk.location = (-0.2587, 5.832, 0.9798)
ob_obelisk.rotation_euler = (0.0, -0.0, -1.302)
ob_obelisk.scale = (0.4689, 1.0, 1.0)
ob_cube_001.location = (2.493, 5.832, 0.9798)
ob_cube_001.rotation_euler = (0.0, -0.0, -1.797)
ob_cube_001.scale = (0.4689, 1.0, 1.0)
ob_cube_002.location = (4.863, 4.336, 0.9798)
ob_cube_002.rotation_euler = (0.0, -0.0, -2.349)
ob_cube_002.scale = (0.4689, 1.0, 1.0)
ob_cube_003.location = (7.008, 0.9501, 0.9798)
ob_cube_003.rotation_euler = (0.0, -0.0, -2.791)
ob_cube_003.scale = (0.4689, 1.0, 1.0)
ob_cube_004.location = (7.516, -1.691, 0.9798)
ob_cube_004.rotation_euler = (0.0, -0.0, -3.171)
ob_cube_004.scale = (0.4689, 1.0, 1.0)
ob_cube_005.location = (3.791, -6.161, 0.9798)
ob_cube_005.rotation_euler = (0.0, -0.0, -4.434)
ob_cube_005.scale = (0.4689, 1.0, 1.0)
ob_claw.location = (1.116, -6.602, 0.9798)
ob_claw.rotation_euler = (0.0, -0.0, -4.691)
ob_claw.scale = (0.4689, 1.0, 1.0)
ob_cube_007.location = (-1.526, -6.127, 0.9798)
ob_cube_007.rotation_euler = (0.0, -0.0, -5.119)
ob_cube_007.scale = (0.4689, 1.0, 1.0)
ob_cube_008.location = (-3.727, -4.773, 0.9798)
ob_cube_008.rotation_euler = (0.0, -0.0, -5.388)
ob_cube_008.scale = (0.4689, 1.0, 1.0)
ob_cube_009.location = (-5.623, -0.5399, 0.9798)
ob_cube_009.rotation_euler = (0.0, -0.0, -6.323)
ob_cube_009.scale = (0.4689, 1.0, 1.0)
ob_cube_010.location = (-5.081, 1.932, 0.9798)
ob_cube_010.rotation_euler = (0.0, -0.0, -6.613)
ob_cube_010.scale = (0.4689, 1.0, 1.0)
ob_pentagram.location = (-0.3744, 0.1373, 0.9798)
ob_pentagram.rotation_euler = (0.0, -0.0, -6.528)
ob_pentagram.scale = (0.4699, 4.261, 1.0)

# ---- collection membership
col_collection.objects.link(ob_obelisk)
col_collection.objects.link(ob_cube_001)
col_collection.objects.link(ob_cube_002)
col_collection.objects.link(ob_cube_003)
col_collection.objects.link(ob_cube_004)
col_collection.objects.link(ob_cube_005)
col_collection.objects.link(ob_claw)
col_collection.objects.link(ob_cube_007)
col_collection.objects.link(ob_cube_008)
col_collection.objects.link(ob_cube_009)
col_collection.objects.link(ob_cube_010)
col_collection.objects.link(ob_pentagram)

# ---- scene / render settings (as saved in the file)
scene.frame_start = 1; scene.frame_end = 250; scene.frame_set(1)
scene.render.engine = 'CYCLES'
scene.cycles.sampling_pattern = 'TABULATED_SOBOL'
scene.cycles.bake_type = 'ROUGHNESS'
bpy.context.view_layer.update()

# ---- added for rendering (the .blend has no active camera and no usable light): camera, sun
cam_auto = bpy.data.cameras.new('AutoCamera')
cam_auto.lens = 50.0
cam_auto.sensor_width = 36.0
cam_auto.clip_end = 1000.0
ob_auto_camera = bpy.data.objects.new('AutoCamera', cam_auto)
scene.collection.objects.link(ob_auto_camera)
ob_auto_camera.location = (20.438, -23.4182, 18.3284)
ob_auto_camera.rotation_euler = (1.09748, -7.21219e-08, 0.694738)
scene.camera = ob_auto_camera
light_auto_sun = bpy.data.lights.new('AutoSun', 'SUN')
light_auto_sun.energy = 3.0
light_auto_sun.angle = 0.0523599
ob_auto_sun = bpy.data.objects.new('AutoSun', light_auto_sun)
scene.collection.objects.link(ob_auto_sun)
ob_auto_sun.rotation_euler = (0.872665, 0.174533, 0.523599)
bpy.context.view_layer.update()
